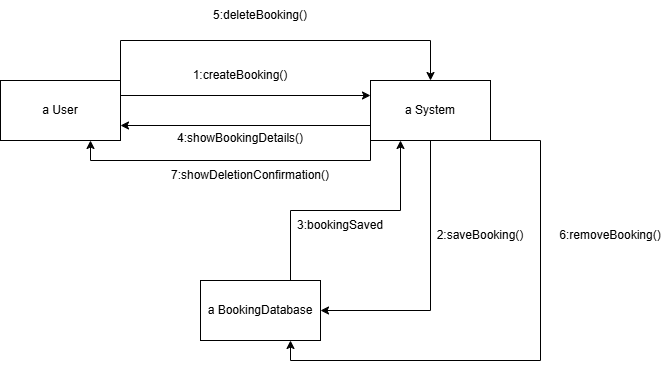

The diagram above was exported from draw.io. Its source (the exported page's mxGraphModel, read from the mxfile embedded in the PNG):
<mxGraphModel dx="872" dy="431" grid="1" gridSize="10" guides="1" tooltips="1" connect="1" arrows="1" fold="1" page="1" pageScale="1" pageWidth="1169" pageHeight="1654" math="0" shadow="0">
  <root>
    <mxCell id="0" />
    <mxCell id="1" parent="0" />
    <mxCell id="pOD2ptbRk6eSLJYCfyN0-11" style="edgeStyle=orthogonalEdgeStyle;rounded=0;orthogonalLoop=1;jettySize=auto;html=1;exitX=0.75;exitY=0;exitDx=0;exitDy=0;entryX=0.25;entryY=1;entryDx=0;entryDy=0;" edge="1" parent="1" source="pOD2ptbRk6eSLJYCfyN0-1" target="pOD2ptbRk6eSLJYCfyN0-2">
      <mxGeometry relative="1" as="geometry" />
    </mxCell>
    <mxCell id="pOD2ptbRk6eSLJYCfyN0-1" value="a&amp;nbsp;BookingDatabase" style="rounded=0;whiteSpace=wrap;html=1;" vertex="1" parent="1">
      <mxGeometry x="440" y="310" width="120" height="60" as="geometry" />
    </mxCell>
    <mxCell id="pOD2ptbRk6eSLJYCfyN0-9" style="edgeStyle=orthogonalEdgeStyle;rounded=0;orthogonalLoop=1;jettySize=auto;html=1;exitX=0.5;exitY=1;exitDx=0;exitDy=0;entryX=1;entryY=0.5;entryDx=0;entryDy=0;" edge="1" parent="1" source="pOD2ptbRk6eSLJYCfyN0-2" target="pOD2ptbRk6eSLJYCfyN0-1">
      <mxGeometry relative="1" as="geometry" />
    </mxCell>
    <mxCell id="pOD2ptbRk6eSLJYCfyN0-13" style="edgeStyle=orthogonalEdgeStyle;rounded=0;orthogonalLoop=1;jettySize=auto;html=1;exitX=0;exitY=0.75;exitDx=0;exitDy=0;entryX=1;entryY=0.75;entryDx=0;entryDy=0;" edge="1" parent="1" source="pOD2ptbRk6eSLJYCfyN0-2" target="pOD2ptbRk6eSLJYCfyN0-3">
      <mxGeometry relative="1" as="geometry" />
    </mxCell>
    <mxCell id="pOD2ptbRk6eSLJYCfyN0-17" style="edgeStyle=orthogonalEdgeStyle;rounded=0;orthogonalLoop=1;jettySize=auto;html=1;exitX=0.75;exitY=1;exitDx=0;exitDy=0;entryX=0.75;entryY=1;entryDx=0;entryDy=0;" edge="1" parent="1" source="pOD2ptbRk6eSLJYCfyN0-2" target="pOD2ptbRk6eSLJYCfyN0-1">
      <mxGeometry relative="1" as="geometry">
        <Array as="points">
          <mxPoint x="780" y="170" />
          <mxPoint x="780" y="390" />
          <mxPoint x="530" y="390" />
        </Array>
      </mxGeometry>
    </mxCell>
    <mxCell id="pOD2ptbRk6eSLJYCfyN0-19" style="edgeStyle=orthogonalEdgeStyle;rounded=0;orthogonalLoop=1;jettySize=auto;html=1;exitX=0;exitY=1;exitDx=0;exitDy=0;entryX=0.75;entryY=1;entryDx=0;entryDy=0;" edge="1" parent="1" source="pOD2ptbRk6eSLJYCfyN0-2" target="pOD2ptbRk6eSLJYCfyN0-3">
      <mxGeometry relative="1" as="geometry" />
    </mxCell>
    <mxCell id="pOD2ptbRk6eSLJYCfyN0-2" value="a System" style="rounded=0;whiteSpace=wrap;html=1;" vertex="1" parent="1">
      <mxGeometry x="610" y="110" width="120" height="60" as="geometry" />
    </mxCell>
    <mxCell id="pOD2ptbRk6eSLJYCfyN0-16" style="edgeStyle=orthogonalEdgeStyle;rounded=0;orthogonalLoop=1;jettySize=auto;html=1;exitX=1;exitY=0;exitDx=0;exitDy=0;entryX=0.5;entryY=0;entryDx=0;entryDy=0;" edge="1" parent="1" source="pOD2ptbRk6eSLJYCfyN0-3" target="pOD2ptbRk6eSLJYCfyN0-2">
      <mxGeometry relative="1" as="geometry">
        <Array as="points">
          <mxPoint x="360" y="70" />
          <mxPoint x="670" y="70" />
        </Array>
      </mxGeometry>
    </mxCell>
    <mxCell id="pOD2ptbRk6eSLJYCfyN0-3" value="a User" style="rounded=0;whiteSpace=wrap;html=1;" vertex="1" parent="1">
      <mxGeometry x="240" y="110" width="120" height="60" as="geometry" />
    </mxCell>
    <mxCell id="pOD2ptbRk6eSLJYCfyN0-6" value="" style="edgeStyle=orthogonalEdgeStyle;rounded=0;orthogonalLoop=1;jettySize=auto;html=1;exitX=1;exitY=0.25;exitDx=0;exitDy=0;entryX=0;entryY=0.25;entryDx=0;entryDy=0;" edge="1" parent="1" source="pOD2ptbRk6eSLJYCfyN0-3" target="pOD2ptbRk6eSLJYCfyN0-2">
      <mxGeometry relative="1" as="geometry">
        <mxPoint x="360" y="125" as="sourcePoint" />
        <mxPoint x="430" y="135" as="targetPoint" />
      </mxGeometry>
    </mxCell>
    <mxCell id="pOD2ptbRk6eSLJYCfyN0-8" value="1:createBooking()" style="text;html=1;align=center;verticalAlign=middle;whiteSpace=wrap;rounded=0;" vertex="1" parent="1">
      <mxGeometry x="450" y="90" width="60" height="30" as="geometry" />
    </mxCell>
    <mxCell id="pOD2ptbRk6eSLJYCfyN0-10" value="2:saveBooking()" style="text;html=1;align=center;verticalAlign=middle;whiteSpace=wrap;rounded=0;" vertex="1" parent="1">
      <mxGeometry x="690" y="250" width="60" height="30" as="geometry" />
    </mxCell>
    <mxCell id="pOD2ptbRk6eSLJYCfyN0-12" value="3:bookingSaved" style="text;html=1;align=center;verticalAlign=middle;whiteSpace=wrap;rounded=0;" vertex="1" parent="1">
      <mxGeometry x="550" y="240" width="60" height="30" as="geometry" />
    </mxCell>
    <mxCell id="pOD2ptbRk6eSLJYCfyN0-14" value="4:&lt;span style=&quot;background-color: transparent;&quot;&gt;showBookingDetails()&lt;/span&gt;&lt;div&gt;&lt;span style=&quot;background-color: transparent; color: light-dark(rgb(0, 0, 0), rgb(255, 255, 255));&quot;&gt;&lt;br&gt;&lt;/span&gt;&lt;/div&gt;" style="text;html=1;align=center;verticalAlign=middle;whiteSpace=wrap;rounded=0;" vertex="1" parent="1">
      <mxGeometry x="450" y="160" width="60" height="30" as="geometry" />
    </mxCell>
    <mxCell id="pOD2ptbRk6eSLJYCfyN0-15" value="5:deleteBooking()" style="text;html=1;align=center;verticalAlign=middle;whiteSpace=wrap;rounded=0;" vertex="1" parent="1">
      <mxGeometry x="470" y="30" width="60" height="30" as="geometry" />
    </mxCell>
    <mxCell id="pOD2ptbRk6eSLJYCfyN0-18" value="6:removeBooking()" style="text;html=1;align=center;verticalAlign=middle;whiteSpace=wrap;rounded=0;" vertex="1" parent="1">
      <mxGeometry x="820" y="250" width="60" height="30" as="geometry" />
    </mxCell>
    <mxCell id="pOD2ptbRk6eSLJYCfyN0-20" value="7:showDeletionConfirmation()" style="text;html=1;align=center;verticalAlign=middle;whiteSpace=wrap;rounded=0;" vertex="1" parent="1">
      <mxGeometry x="460" y="190" width="60" height="30" as="geometry" />
    </mxCell>
  </root>
</mxGraphModel>